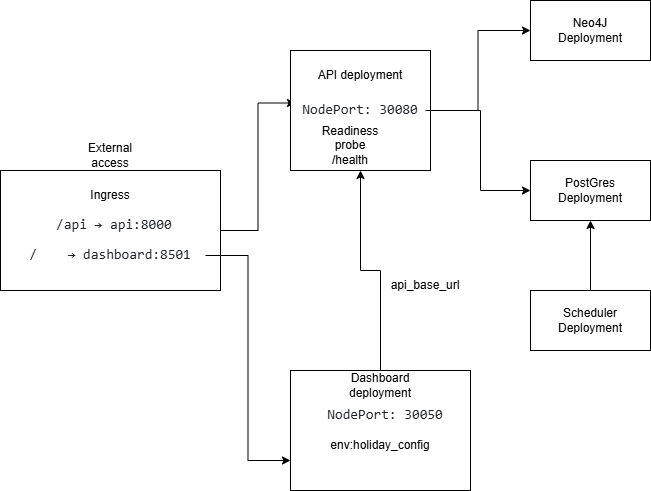

The diagram above was exported from draw.io. Its source (the exported page's mxGraphModel, read from the mxfile embedded in the PNG):
<mxGraphModel dx="1034" dy="564" grid="1" gridSize="10" guides="1" tooltips="1" connect="1" arrows="1" fold="1" page="1" pageScale="1" pageWidth="1169" pageHeight="827" math="0" shadow="0">
  <root>
    <mxCell id="0" />
    <mxCell id="1" parent="0" />
    <mxCell id="6T3WKp7hAMDKnRCrjjrw-18" edge="1" parent="1" source="6T3WKp7hAMDKnRCrjjrw-1" style="edgeStyle=orthogonalEdgeStyle;rounded=0;orthogonalLoop=1;jettySize=auto;html=1;entryX=0;entryY=0.25;entryDx=0;entryDy=0;" target="6T3WKp7hAMDKnRCrjjrw-8">
      <mxGeometry relative="1" as="geometry" />
    </mxCell>
    <mxCell id="6T3WKp7hAMDKnRCrjjrw-1" parent="1" style="rounded=0;whiteSpace=wrap;html=1;" value="&lt;pre class=&quot;CodeBlock-module__code__N23o9&quot; tabindex=&quot;0&quot; style=&quot;box-sizing: border-box; font-family: &amp;quot;Monaspace Neon&amp;quot;, ui-monospace, SFMono-Regular, &amp;quot;SF Mono&amp;quot;, Menlo, Consolas, &amp;quot;Liberation Mono&amp;quot;, monospace; font-size: 13.6px; outline: none; tab-size: 4; overflow-wrap: normal; color: rgb(31, 35, 40); line-height: 1.45; overflow: auto; text-align: start; margin: 0px !important; padding: 16px 24px !important; background: 0px 0px !important; border-radius: 0px !important;&quot;&gt;&lt;br&gt;&lt;/pre&gt;" vertex="1">
      <mxGeometry height="120" width="220" x="150" y="200" as="geometry" />
    </mxCell>
    <mxCell id="6T3WKp7hAMDKnRCrjjrw-2" parent="1" style="text;html=1;whiteSpace=wrap;strokeColor=none;fillColor=none;align=center;verticalAlign=middle;rounded=0;" value="Ingress" vertex="1">
      <mxGeometry height="30" width="60" x="230" y="210" as="geometry" />
    </mxCell>
    <mxCell id="6T3WKp7hAMDKnRCrjjrw-3" parent="1" style="text;html=1;whiteSpace=wrap;strokeColor=none;fillColor=none;align=center;verticalAlign=middle;rounded=0;" value="&lt;pre class=&quot;CodeBlock-module__code__N23o9&quot; tabindex=&quot;0&quot; style=&quot;box-sizing: border-box; font-family: &amp;quot;Monaspace Neon&amp;quot;, ui-monospace, SFMono-Regular, &amp;quot;SF Mono&amp;quot;, Menlo, Consolas, &amp;quot;Liberation Mono&amp;quot;, monospace; font-size: 13.6px; outline: none; tab-size: 4; overflow-wrap: normal; color: rgb(31, 35, 40); line-height: 1.45; overflow: auto; text-align: start; margin: 0px !important; padding: 16px 24px !important; background: 0px 0px !important; border-radius: 0px !important;&quot;&gt;&lt;code class=&quot;&quot; style=&quot;box-sizing: border-box; font-family: &amp;quot;Monaspace Neon&amp;quot;, ui-monospace, SFMono-Regular, &amp;quot;SF Mono&amp;quot;, Menlo, Consolas, &amp;quot;Liberation Mono&amp;quot;, monospace; font-size: 14px; tab-size: 4; background: 0px 0px rgba(0, 0, 0, 0); border-radius: 6px; margin: 0px; padding: 0px; word-break: normal; border: 0px; line-height: inherit; overflow-wrap: normal; display: inline; overflow: visible;&quot;&gt; /api → api:8000&lt;/code&gt;&lt;/pre&gt;" vertex="1">
      <mxGeometry height="30" width="130" x="195" y="240" as="geometry" />
    </mxCell>
    <mxCell id="6T3WKp7hAMDKnRCrjjrw-19" edge="1" parent="1" source="6T3WKp7hAMDKnRCrjjrw-4" style="edgeStyle=orthogonalEdgeStyle;rounded=0;orthogonalLoop=1;jettySize=auto;html=1;entryX=0;entryY=0.75;entryDx=0;entryDy=0;" target="6T3WKp7hAMDKnRCrjjrw-11">
      <mxGeometry relative="1" as="geometry" />
    </mxCell>
    <mxCell id="6T3WKp7hAMDKnRCrjjrw-4" parent="1" style="text;html=1;whiteSpace=wrap;strokeColor=none;fillColor=none;align=center;verticalAlign=middle;rounded=0;" value="&lt;pre class=&quot;CodeBlock-module__code__N23o9&quot; tabindex=&quot;0&quot; style=&quot;box-sizing: border-box; font-family: &amp;quot;Monaspace Neon&amp;quot;, ui-monospace, SFMono-Regular, &amp;quot;SF Mono&amp;quot;, Menlo, Consolas, &amp;quot;Liberation Mono&amp;quot;, monospace; font-size: 13.6px; outline: none; tab-size: 4; overflow-wrap: normal; color: rgb(31, 35, 40); line-height: 1.45; overflow: auto; text-align: start; margin: 0px !important; padding: 16px 24px !important; background: 0px 0px !important; border-radius: 0px !important;&quot;&gt;&lt;code class=&quot;&quot; style=&quot;box-sizing: border-box; font-family: &amp;quot;Monaspace Neon&amp;quot;, ui-monospace, SFMono-Regular, &amp;quot;SF Mono&amp;quot;, Menlo, Consolas, &amp;quot;Liberation Mono&amp;quot;, monospace; font-size: 14px; tab-size: 4; background: 0px 0px rgba(0, 0, 0, 0); border-radius: 6px; margin: 0px; padding: 0px; word-break: normal; border: 0px; line-height: inherit; overflow-wrap: normal; display: inline; overflow: visible;&quot;&gt;/    → dashboard:8501&lt;/code&gt;&lt;/pre&gt;" vertex="1">
      <mxGeometry height="30" width="190" x="165" y="270" as="geometry" />
    </mxCell>
    <mxCell id="6T3WKp7hAMDKnRCrjjrw-5" parent="1" style="text;html=1;whiteSpace=wrap;strokeColor=none;fillColor=none;align=center;verticalAlign=middle;rounded=0;" value="External access" vertex="1">
      <mxGeometry height="30" width="60" x="230" y="170" as="geometry" />
    </mxCell>
    <mxCell id="6T3WKp7hAMDKnRCrjjrw-24" edge="1" parent="1" source="6T3WKp7hAMDKnRCrjjrw-6" style="edgeStyle=orthogonalEdgeStyle;rounded=0;orthogonalLoop=1;jettySize=auto;html=1;entryX=0;entryY=0.5;entryDx=0;entryDy=0;" target="6T3WKp7hAMDKnRCrjjrw-21">
      <mxGeometry relative="1" as="geometry" />
    </mxCell>
    <mxCell id="6T3WKp7hAMDKnRCrjjrw-6" parent="1" style="rounded=0;whiteSpace=wrap;html=1;" value="" vertex="1">
      <mxGeometry height="120" width="140" x="440" y="80" as="geometry" />
    </mxCell>
    <mxCell id="6T3WKp7hAMDKnRCrjjrw-7" parent="1" style="text;html=1;whiteSpace=wrap;strokeColor=none;fillColor=none;align=center;verticalAlign=middle;rounded=0;" value="API deployment" vertex="1">
      <mxGeometry height="30" width="110" x="455" y="90" as="geometry" />
    </mxCell>
    <mxCell id="6T3WKp7hAMDKnRCrjjrw-23" edge="1" parent="1" source="6T3WKp7hAMDKnRCrjjrw-8" style="edgeStyle=orthogonalEdgeStyle;rounded=0;orthogonalLoop=1;jettySize=auto;html=1;entryX=0;entryY=0.5;entryDx=0;entryDy=0;" target="6T3WKp7hAMDKnRCrjjrw-20">
      <mxGeometry relative="1" as="geometry" />
    </mxCell>
    <mxCell id="6T3WKp7hAMDKnRCrjjrw-8" parent="1" style="text;html=1;whiteSpace=wrap;strokeColor=none;fillColor=none;align=center;verticalAlign=middle;rounded=0;" value="&lt;pre class=&quot;CodeBlock-module__code__N23o9&quot; tabindex=&quot;0&quot; style=&quot;box-sizing: border-box; font-family: &amp;quot;Monaspace Neon&amp;quot;, ui-monospace, SFMono-Regular, &amp;quot;SF Mono&amp;quot;, Menlo, Consolas, &amp;quot;Liberation Mono&amp;quot;, monospace; font-size: 13.6px; outline: none; tab-size: 4; overflow-wrap: normal; color: rgb(31, 35, 40); line-height: 1.45; overflow: auto; text-align: start; margin: 0px !important; padding: 16px 24px !important; background: 0px 0px !important; border-radius: 0px !important;&quot;&gt;&lt;code class=&quot;&quot; style=&quot;box-sizing: border-box; font-family: &amp;quot;Monaspace Neon&amp;quot;, ui-monospace, SFMono-Regular, &amp;quot;SF Mono&amp;quot;, Menlo, Consolas, &amp;quot;Liberation Mono&amp;quot;, monospace; font-size: 14px; tab-size: 4; background: 0px 0px rgba(0, 0, 0, 0); border-radius: 6px; margin: 0px; padding: 0px; word-break: normal; border: 0px; line-height: inherit; overflow-wrap: normal; display: inline; overflow: visible;&quot;&gt;NodePort: 30080&lt;/code&gt;&lt;/pre&gt;" vertex="1">
      <mxGeometry height="30" width="130" x="445" y="125" as="geometry" />
    </mxCell>
    <mxCell id="6T3WKp7hAMDKnRCrjjrw-10" parent="1" style="text;html=1;whiteSpace=wrap;strokeColor=none;fillColor=none;align=center;verticalAlign=middle;rounded=0;" value="Readiness probe /health" vertex="1">
      <mxGeometry height="30" width="60" x="470" y="160" as="geometry" />
    </mxCell>
    <mxCell id="6T3WKp7hAMDKnRCrjjrw-16" edge="1" parent="1" source="6T3WKp7hAMDKnRCrjjrw-11" style="edgeStyle=orthogonalEdgeStyle;rounded=0;orthogonalLoop=1;jettySize=auto;html=1;entryX=0.5;entryY=1;entryDx=0;entryDy=0;" target="6T3WKp7hAMDKnRCrjjrw-6">
      <mxGeometry relative="1" as="geometry" />
    </mxCell>
    <mxCell id="6T3WKp7hAMDKnRCrjjrw-11" parent="1" style="rounded=0;whiteSpace=wrap;html=1;" value="" vertex="1">
      <mxGeometry height="120" width="180" x="440" y="400" as="geometry" />
    </mxCell>
    <mxCell id="6T3WKp7hAMDKnRCrjjrw-12" parent="1" style="text;html=1;whiteSpace=wrap;strokeColor=none;fillColor=none;align=center;verticalAlign=middle;rounded=0;" value="Dashboard deployment" vertex="1">
      <mxGeometry height="30" width="60" x="500" y="400" as="geometry" />
    </mxCell>
    <mxCell id="6T3WKp7hAMDKnRCrjjrw-14" parent="1" style="text;html=1;whiteSpace=wrap;strokeColor=none;fillColor=none;align=center;verticalAlign=middle;rounded=0;" value="&lt;pre class=&quot;CodeBlock-module__code__N23o9&quot; tabindex=&quot;0&quot; style=&quot;box-sizing: border-box; font-family: &amp;quot;Monaspace Neon&amp;quot;, ui-monospace, SFMono-Regular, &amp;quot;SF Mono&amp;quot;, Menlo, Consolas, &amp;quot;Liberation Mono&amp;quot;, monospace; font-size: 13.6px; outline: none; tab-size: 4; overflow-wrap: normal; color: rgb(31, 35, 40); line-height: 1.45; overflow: auto; text-align: start; margin: 0px !important; padding: 16px 24px !important; background: 0px 0px !important; border-radius: 0px !important;&quot;&gt;&lt;code class=&quot;&quot; style=&quot;box-sizing: border-box; font-family: &amp;quot;Monaspace Neon&amp;quot;, ui-monospace, SFMono-Regular, &amp;quot;SF Mono&amp;quot;, Menlo, Consolas, &amp;quot;Liberation Mono&amp;quot;, monospace; font-size: 14px; tab-size: 4; background: 0px 0px rgba(0, 0, 0, 0); border-radius: 6px; margin: 0px; padding: 0px; word-break: normal; border: 0px; line-height: inherit; overflow-wrap: normal; display: inline; overflow: visible;&quot;&gt;NodePort: 30050&lt;/code&gt;&lt;/pre&gt;" vertex="1">
      <mxGeometry height="30" width="130" x="470" y="430" as="geometry" />
    </mxCell>
    <mxCell id="6T3WKp7hAMDKnRCrjjrw-15" parent="1" style="text;html=1;whiteSpace=wrap;strokeColor=none;fillColor=none;align=center;verticalAlign=middle;rounded=0;" value="env:holiday_config" vertex="1">
      <mxGeometry height="30" width="120" x="470" y="460" as="geometry" />
    </mxCell>
    <mxCell id="6T3WKp7hAMDKnRCrjjrw-17" parent="1" style="text;html=1;whiteSpace=wrap;strokeColor=none;fillColor=none;align=center;verticalAlign=middle;rounded=0;" value="api_base_url" vertex="1">
      <mxGeometry height="30" width="110" x="520" y="300" as="geometry" />
    </mxCell>
    <mxCell id="6T3WKp7hAMDKnRCrjjrw-20" parent="1" style="rounded=0;whiteSpace=wrap;html=1;" value="" vertex="1">
      <mxGeometry height="60" width="120" x="680" y="30" as="geometry" />
    </mxCell>
    <mxCell id="6T3WKp7hAMDKnRCrjjrw-21" parent="1" style="rounded=0;whiteSpace=wrap;html=1;" value="" vertex="1">
      <mxGeometry height="60" width="120" x="680" y="190" as="geometry" />
    </mxCell>
    <mxCell id="6T3WKp7hAMDKnRCrjjrw-27" edge="1" parent="1" source="6T3WKp7hAMDKnRCrjjrw-22" style="edgeStyle=orthogonalEdgeStyle;rounded=0;orthogonalLoop=1;jettySize=auto;html=1;entryX=0.5;entryY=1;entryDx=0;entryDy=0;" target="6T3WKp7hAMDKnRCrjjrw-21">
      <mxGeometry relative="1" as="geometry" />
    </mxCell>
    <mxCell id="6T3WKp7hAMDKnRCrjjrw-22" parent="1" style="rounded=0;whiteSpace=wrap;html=1;" value="Scheduler Deployment" vertex="1">
      <mxGeometry height="60" width="120" x="680" y="320" as="geometry" />
    </mxCell>
    <mxCell id="6T3WKp7hAMDKnRCrjjrw-25" parent="1" style="text;html=1;whiteSpace=wrap;strokeColor=none;fillColor=none;align=center;verticalAlign=middle;rounded=0;" value="Neo4J Deployment" vertex="1">
      <mxGeometry height="30" width="60" x="710" y="45" as="geometry" />
    </mxCell>
    <mxCell id="6T3WKp7hAMDKnRCrjjrw-26" parent="1" style="text;html=1;whiteSpace=wrap;strokeColor=none;fillColor=none;align=center;verticalAlign=middle;rounded=0;" value="PostGres Deployment" vertex="1">
      <mxGeometry height="30" width="60" x="710" y="205" as="geometry" />
    </mxCell>
  </root>
</mxGraphModel>